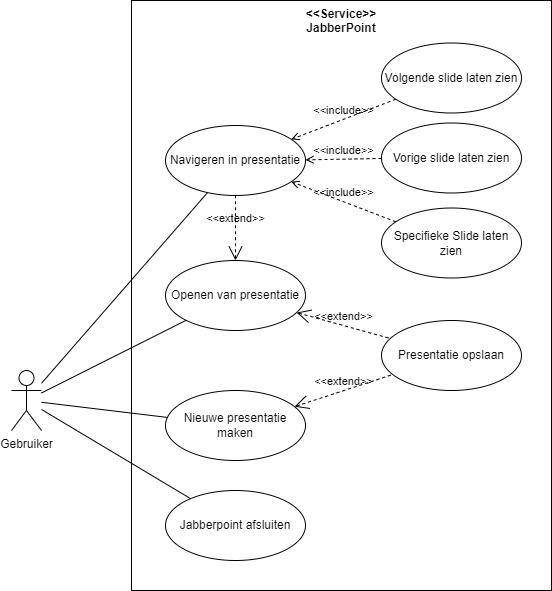

The diagram above was exported from draw.io. Its source (the exported page's mxGraphModel, read from the mxfile embedded in the PNG):
<mxGraphModel dx="1050" dy="573" grid="1" gridSize="10" guides="1" tooltips="1" connect="1" arrows="1" fold="1" page="1" pageScale="1" pageWidth="827" pageHeight="1169" math="0" shadow="0">
  <root>
    <mxCell id="0" />
    <mxCell id="1" parent="0" />
    <mxCell id="0mIt4XU1EKBfDCKsXpdT-22" value="&amp;lt;&amp;lt;Service&amp;gt;&amp;gt;&lt;br&gt;JabberPoint" style="shape=rect;html=1;verticalAlign=top;fontStyle=1;whiteSpace=wrap;align=center;" vertex="1" parent="1">
      <mxGeometry x="240" y="60" width="420" height="590" as="geometry" />
    </mxCell>
    <mxCell id="0mIt4XU1EKBfDCKsXpdT-1" value="Gebruiker" style="shape=umlActor;html=1;verticalLabelPosition=bottom;verticalAlign=top;align=center;fontColor=default;labelPosition=center;" vertex="1" parent="1">
      <mxGeometry x="120" y="430" width="30" height="60" as="geometry" />
    </mxCell>
    <mxCell id="0mIt4XU1EKBfDCKsXpdT-2" value="Openen van presentatie" style="ellipse;whiteSpace=wrap;html=1;" vertex="1" parent="1">
      <mxGeometry x="274" y="320" width="140" height="70" as="geometry" />
    </mxCell>
    <mxCell id="0mIt4XU1EKBfDCKsXpdT-4" value="Volgende slide laten zien" style="ellipse;whiteSpace=wrap;html=1;" vertex="1" parent="1">
      <mxGeometry x="490" y="102.5" width="140" height="70" as="geometry" />
    </mxCell>
    <mxCell id="0mIt4XU1EKBfDCKsXpdT-5" value="Vorige slide laten zien" style="ellipse;whiteSpace=wrap;html=1;" vertex="1" parent="1">
      <mxGeometry x="490" y="182.5" width="140" height="70" as="geometry" />
    </mxCell>
    <mxCell id="0mIt4XU1EKBfDCKsXpdT-6" value="Specifieke Slide laten zien" style="ellipse;whiteSpace=wrap;html=1;" vertex="1" parent="1">
      <mxGeometry x="490" y="267.5" width="140" height="70" as="geometry" />
    </mxCell>
    <mxCell id="0mIt4XU1EKBfDCKsXpdT-8" value="Jabberpoint afsluiten" style="ellipse;whiteSpace=wrap;html=1;" vertex="1" parent="1">
      <mxGeometry x="274" y="550" width="140" height="70" as="geometry" />
    </mxCell>
    <mxCell id="0mIt4XU1EKBfDCKsXpdT-9" value="Presentatie opslaan" style="ellipse;whiteSpace=wrap;html=1;" vertex="1" parent="1">
      <mxGeometry x="490" y="380" width="140" height="70" as="geometry" />
    </mxCell>
    <mxCell id="0mIt4XU1EKBfDCKsXpdT-10" value="Nieuwe presentatie maken" style="ellipse;whiteSpace=wrap;html=1;" vertex="1" parent="1">
      <mxGeometry x="274" y="450" width="140" height="70" as="geometry" />
    </mxCell>
    <mxCell id="0mIt4XU1EKBfDCKsXpdT-13" value="&amp;lt;&amp;lt;extend&amp;gt;&amp;gt;" style="edgeStyle=none;html=1;startArrow=open;endArrow=none;startSize=12;verticalAlign=bottom;dashed=1;labelBackgroundColor=none;rounded=0;" edge="1" parent="1" source="0mIt4XU1EKBfDCKsXpdT-2" target="0mIt4XU1EKBfDCKsXpdT-9">
      <mxGeometry width="160" relative="1" as="geometry">
        <mxPoint x="330" y="370" as="sourcePoint" />
        <mxPoint x="490" y="370" as="targetPoint" />
      </mxGeometry>
    </mxCell>
    <mxCell id="0mIt4XU1EKBfDCKsXpdT-14" value="&amp;lt;&amp;lt;extend&amp;gt;&amp;gt;" style="edgeStyle=none;html=1;startArrow=open;endArrow=none;startSize=12;verticalAlign=bottom;dashed=1;labelBackgroundColor=none;rounded=0;" edge="1" parent="1" source="0mIt4XU1EKBfDCKsXpdT-10" target="0mIt4XU1EKBfDCKsXpdT-9">
      <mxGeometry width="160" relative="1" as="geometry">
        <mxPoint x="330" y="370" as="sourcePoint" />
        <mxPoint x="490" y="370" as="targetPoint" />
      </mxGeometry>
    </mxCell>
    <mxCell id="0mIt4XU1EKBfDCKsXpdT-15" value="&amp;lt;&amp;lt;include&amp;gt;&amp;gt;" style="edgeStyle=none;html=1;endArrow=open;verticalAlign=bottom;dashed=1;labelBackgroundColor=none;rounded=0;" edge="1" parent="1" source="0mIt4XU1EKBfDCKsXpdT-4" target="0mIt4XU1EKBfDCKsXpdT-19">
      <mxGeometry width="160" relative="1" as="geometry">
        <mxPoint x="400" y="140" as="sourcePoint" />
        <mxPoint x="380" y="60" as="targetPoint" />
      </mxGeometry>
    </mxCell>
    <mxCell id="0mIt4XU1EKBfDCKsXpdT-16" value="&amp;lt;&amp;lt;include&amp;gt;&amp;gt;" style="edgeStyle=none;html=1;endArrow=open;verticalAlign=bottom;dashed=1;labelBackgroundColor=none;rounded=0;" edge="1" parent="1" source="0mIt4XU1EKBfDCKsXpdT-5" target="0mIt4XU1EKBfDCKsXpdT-19">
      <mxGeometry width="160" relative="1" as="geometry">
        <mxPoint x="330" y="340" as="sourcePoint" />
        <mxPoint x="490" y="340" as="targetPoint" />
      </mxGeometry>
    </mxCell>
    <mxCell id="0mIt4XU1EKBfDCKsXpdT-18" value="&amp;lt;&amp;lt;include&amp;gt;&amp;gt;" style="edgeStyle=none;html=1;endArrow=open;verticalAlign=bottom;dashed=1;labelBackgroundColor=none;rounded=0;" edge="1" parent="1" source="0mIt4XU1EKBfDCKsXpdT-6" target="0mIt4XU1EKBfDCKsXpdT-19">
      <mxGeometry width="160" relative="1" as="geometry">
        <mxPoint x="330" y="340" as="sourcePoint" />
        <mxPoint x="490" y="340" as="targetPoint" />
      </mxGeometry>
    </mxCell>
    <mxCell id="0mIt4XU1EKBfDCKsXpdT-19" value="Navigeren in presentatie" style="ellipse;whiteSpace=wrap;html=1;" vertex="1" parent="1">
      <mxGeometry x="274" y="185" width="140" height="70" as="geometry" />
    </mxCell>
    <mxCell id="0mIt4XU1EKBfDCKsXpdT-21" value="&amp;lt;&amp;lt;extend&amp;gt;&amp;gt;" style="edgeStyle=none;html=1;startArrow=open;endArrow=none;startSize=12;verticalAlign=bottom;dashed=1;labelBackgroundColor=none;rounded=0;" edge="1" parent="1" source="0mIt4XU1EKBfDCKsXpdT-2" target="0mIt4XU1EKBfDCKsXpdT-19">
      <mxGeometry width="160" relative="1" as="geometry">
        <mxPoint x="330" y="340" as="sourcePoint" />
        <mxPoint x="490" y="340" as="targetPoint" />
      </mxGeometry>
    </mxCell>
    <mxCell id="0mIt4XU1EKBfDCKsXpdT-23" value="" style="edgeStyle=none;html=1;endArrow=none;verticalAlign=bottom;rounded=0;" edge="1" parent="1" source="0mIt4XU1EKBfDCKsXpdT-1" target="0mIt4XU1EKBfDCKsXpdT-19">
      <mxGeometry width="160" relative="1" as="geometry">
        <mxPoint x="150" y="350" as="sourcePoint" />
        <mxPoint x="490" y="410" as="targetPoint" />
      </mxGeometry>
    </mxCell>
    <mxCell id="0mIt4XU1EKBfDCKsXpdT-24" value="" style="edgeStyle=none;html=1;endArrow=none;verticalAlign=bottom;rounded=0;" edge="1" parent="1" source="0mIt4XU1EKBfDCKsXpdT-1" target="0mIt4XU1EKBfDCKsXpdT-2">
      <mxGeometry width="160" relative="1" as="geometry">
        <mxPoint x="170" y="380" as="sourcePoint" />
        <mxPoint x="490" y="410" as="targetPoint" />
      </mxGeometry>
    </mxCell>
    <mxCell id="0mIt4XU1EKBfDCKsXpdT-26" value="" style="edgeStyle=none;html=1;endArrow=none;verticalAlign=bottom;rounded=0;" edge="1" parent="1" source="0mIt4XU1EKBfDCKsXpdT-10" target="0mIt4XU1EKBfDCKsXpdT-1">
      <mxGeometry width="160" relative="1" as="geometry">
        <mxPoint x="330" y="410" as="sourcePoint" />
        <mxPoint x="490" y="410" as="targetPoint" />
      </mxGeometry>
    </mxCell>
    <mxCell id="0mIt4XU1EKBfDCKsXpdT-27" value="" style="edgeStyle=none;html=1;endArrow=none;verticalAlign=bottom;rounded=0;" edge="1" parent="1" source="0mIt4XU1EKBfDCKsXpdT-8" target="0mIt4XU1EKBfDCKsXpdT-1">
      <mxGeometry width="160" relative="1" as="geometry">
        <mxPoint x="330" y="410" as="sourcePoint" />
        <mxPoint x="490" y="410" as="targetPoint" />
      </mxGeometry>
    </mxCell>
  </root>
</mxGraphModel>